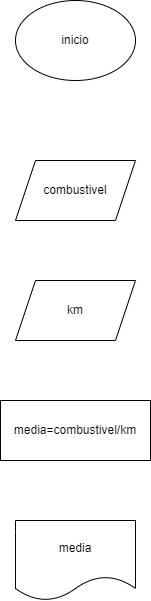

The diagram above was exported from draw.io. Its source (the exported page's mxGraphModel, read from the mxfile embedded in the PNG):
<mxGraphModel dx="1114" dy="616" grid="1" gridSize="10" guides="1" tooltips="1" connect="1" arrows="1" fold="1" page="1" pageScale="1" pageWidth="827" pageHeight="1169" math="0" shadow="0">
  <root>
    <mxCell id="0" />
    <mxCell id="1" parent="0" />
    <mxCell id="0in1wbjE72s6fHglWVPd-1" value="inicio" style="ellipse;whiteSpace=wrap;html=1;" vertex="1" parent="1">
      <mxGeometry x="340" y="80" width="120" height="80" as="geometry" />
    </mxCell>
    <mxCell id="0in1wbjE72s6fHglWVPd-2" value="combustivel" style="shape=parallelogram;perimeter=parallelogramPerimeter;whiteSpace=wrap;html=1;fixedSize=1;" vertex="1" parent="1">
      <mxGeometry x="340" y="240" width="120" height="60" as="geometry" />
    </mxCell>
    <mxCell id="0in1wbjE72s6fHglWVPd-3" value="km" style="shape=parallelogram;perimeter=parallelogramPerimeter;whiteSpace=wrap;html=1;fixedSize=1;" vertex="1" parent="1">
      <mxGeometry x="340" y="360" width="120" height="60" as="geometry" />
    </mxCell>
    <mxCell id="0in1wbjE72s6fHglWVPd-4" value="media=combustivel/km" style="rounded=0;whiteSpace=wrap;html=1;" vertex="1" parent="1">
      <mxGeometry x="325" y="480" width="150" height="60" as="geometry" />
    </mxCell>
    <mxCell id="0in1wbjE72s6fHglWVPd-5" value="media" style="shape=document;whiteSpace=wrap;html=1;boundedLbl=1;" vertex="1" parent="1">
      <mxGeometry x="340" y="600" width="120" height="80" as="geometry" />
    </mxCell>
  </root>
</mxGraphModel>